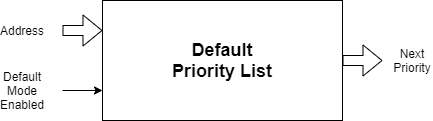

The diagram above was exported from draw.io. Its source (the exported page's mxGraphModel, read from the mxfile embedded in the PNG):
<mxGraphModel dx="1024" dy="592" grid="1" gridSize="10" guides="1" tooltips="1" connect="1" arrows="1" fold="1" page="1" pageScale="1" pageWidth="827" pageHeight="1169" math="0" shadow="0">
  <root>
    <mxCell id="0" />
    <mxCell id="1" parent="0" />
    <mxCell id="NoaIfZOmjHYtZ1hTsEHP-1" value="&lt;b&gt;&lt;font style=&quot;font-size: 18px&quot;&gt;Default&lt;br&gt;Priority List&lt;/font&gt;&lt;/b&gt;" style="rounded=0;whiteSpace=wrap;html=1;" parent="1" vertex="1">
      <mxGeometry x="240" y="160" width="240" height="120" as="geometry" />
    </mxCell>
    <mxCell id="NoaIfZOmjHYtZ1hTsEHP-5" value="" style="endArrow=classic;html=1;exitX=1;exitY=0.5;exitDx=0;exitDy=0;shape=flexArrow;" parent="1" source="NoaIfZOmjHYtZ1hTsEHP-1" edge="1">
      <mxGeometry width="50" height="50" relative="1" as="geometry">
        <mxPoint x="390" y="330" as="sourcePoint" />
        <mxPoint x="520" y="220" as="targetPoint" />
      </mxGeometry>
    </mxCell>
    <mxCell id="NoaIfZOmjHYtZ1hTsEHP-11" value="Next Priority" style="text;html=1;strokeColor=none;fillColor=none;align=center;verticalAlign=middle;whiteSpace=wrap;rounded=0;" parent="1" vertex="1">
      <mxGeometry x="530" y="210" width="40" height="20" as="geometry" />
    </mxCell>
    <mxCell id="0HY3GjLht7wxY_Vf3UDG-1" value="" style="shape=flexArrow;endArrow=classic;html=1;entryX=0;entryY=0.25;entryDx=0;entryDy=0;" parent="1" target="NoaIfZOmjHYtZ1hTsEHP-1" edge="1">
      <mxGeometry width="50" height="50" relative="1" as="geometry">
        <mxPoint x="200" y="190" as="sourcePoint" />
        <mxPoint x="440" y="270" as="targetPoint" />
      </mxGeometry>
    </mxCell>
    <mxCell id="0HY3GjLht7wxY_Vf3UDG-2" value="Address" style="text;html=1;strokeColor=none;fillColor=none;align=center;verticalAlign=middle;whiteSpace=wrap;rounded=0;" parent="1" vertex="1">
      <mxGeometry x="140" y="180" width="40" height="20" as="geometry" />
    </mxCell>
    <mxCell id="0HY3GjLht7wxY_Vf3UDG-6" value="Default Mode Enabled" style="text;html=1;strokeColor=none;fillColor=none;align=center;verticalAlign=middle;whiteSpace=wrap;rounded=0;" parent="1" vertex="1">
      <mxGeometry x="140" y="240" width="40" height="20" as="geometry" />
    </mxCell>
    <mxCell id="AxzfNtjHfqsJk4E9mfFr-1" value="" style="endArrow=classic;html=1;entryX=0;entryY=0.75;entryDx=0;entryDy=0;" edge="1" parent="1" target="NoaIfZOmjHYtZ1hTsEHP-1">
      <mxGeometry width="50" height="50" relative="1" as="geometry">
        <mxPoint x="200" y="250" as="sourcePoint" />
        <mxPoint x="440" y="280" as="targetPoint" />
      </mxGeometry>
    </mxCell>
  </root>
</mxGraphModel>